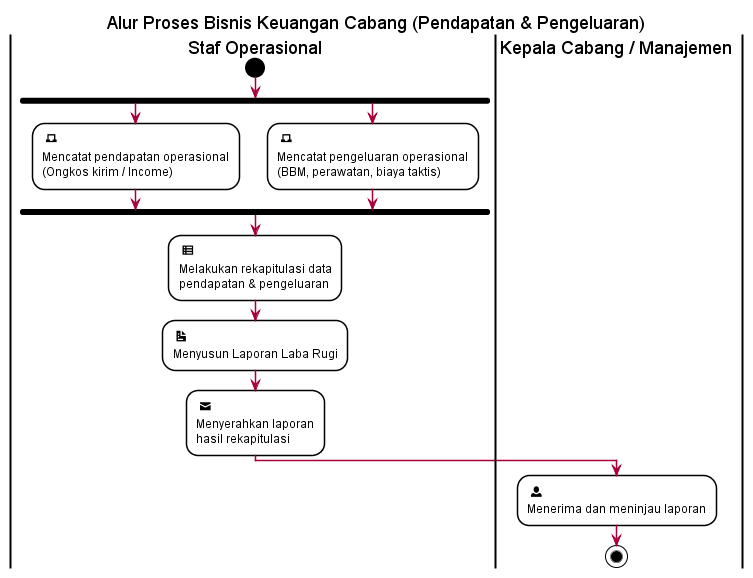

The diagram above was rendered by PlantUML. Its source (embedded in the PNG):
@startuml
title Alur Proses Bisnis Keuangan Cabang (Pendapatan & Pengeluaran)

skinparam style strictuml
skinparam ActivityBackgroundColor white
skinparam ActivityBorderColor black
skinparam ActivityShape roundBox
skinparam swimlaneBorderColor black
skinparam swimlaneTitleFontColor black

|Staf Operasional|
start
fork
    : <size:16><&laptop></size> \nMencatat pendapatan operasional\n(Ongkos kirim / Income);
fork again
    : <size:16><&laptop></size> \nMencatat pengeluaran operasional\n(BBM, perawatan, biaya taktis);
end fork

: <size:16><&spreadsheet></size> \nMelakukan rekapitulasi data\npendapatan & pengeluaran;
: <size:16><&document></size> \nMenyusun Laporan Laba Rugi;
: <size:16><&envelope-closed></size> \nMenyerahkan laporan\nhasil rekapitulasi;

|Kepala Cabang / Manajemen|
: <size:16><&person></size> \nMenerima dan meninjau laporan;
stop
@enduml